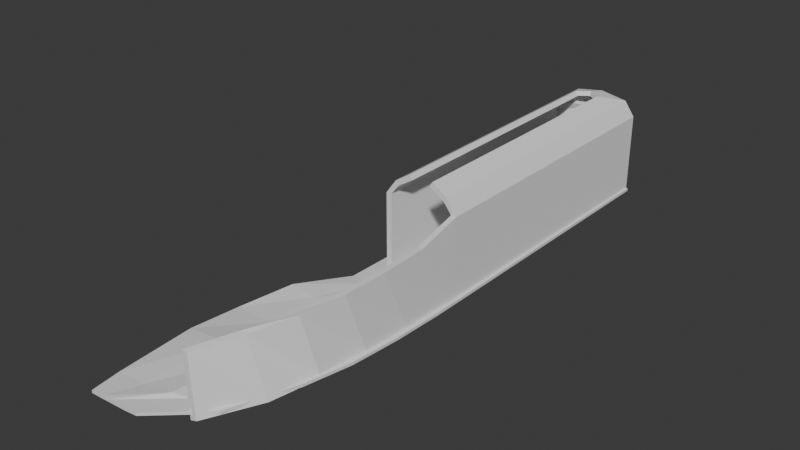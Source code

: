 # Source: level1.blend  (saved by Blender 4.2.66; exported with 4.5.12 LTS)
import bpy
from mathutils import Matrix  # noqa: F401  (used for matrix-valued properties, if any)

bpy.ops.wm.read_factory_settings(use_empty=True)
scene = bpy.context.scene
scene.name = 'Scene'

# ---- collections
col_collection = bpy.data.collections.new('Collection'); scene.collection.children.link(col_collection)

# ---- materials (node trees are filled in below, after node groups)
mat_material = bpy.data.materials.new('Material')
mat_material.alpha_threshold = 0.0
mat_material.use_transparent_shadow = False
mat_material.roughness = 0.5
mat_material.line_color = (0.0, 0.0, 0.0, 1.0)

# ---- material node trees
mat_material.use_nodes = True; mat_material.node_tree.nodes.clear()
_N = mat_material.node_tree.nodes; _L = mat_material.node_tree.links
n0 = _N.new('ShaderNodeOutputMaterial'); n0.name = 'Material Output'; n0.location = (300, 300)
n1 = _N.new('ShaderNodeBsdfPrincipled'); n1.name = 'Principled BSDF'; n1.location = (10, 300)
n1.inputs[3].default_value = 1.45
_L.new(n1.outputs[0], n0.inputs[0])
n0.is_active_output = True

# ---- world
world_world = bpy.data.worlds.new('World'); scene.world = world_world
world_world.use_nodes = True; world_world.node_tree.nodes.clear()
_N = world_world.node_tree.nodes; _L = world_world.node_tree.links
n0 = _N.new('ShaderNodeOutputWorld'); n0.name = 'World Output'; n0.location = (300, 300)
n1 = _N.new('ShaderNodeBackground'); n1.name = 'Background'; n1.location = (10, 300)
n1.inputs[0].default_value = (0.05088, 0.05088, 0.05088, 1.0)
_L.new(n1.outputs[0], n0.inputs[0])
n0.is_active_output = True
world_world.color = (0.05088, 0.05088, 0.05088)
world_world.sun_shadow_jitter_overblur = 0.0

# ---- meshes
me_cube = bpy.data.meshes.new('Cube')
me_cube.from_pydata([(15.25, 108.5, 0.4998), (15.25, 108.5, -0.5002), (-16.4, -107.0, 0.5244), (-16.39, -107.0, -0.4759), (-19.59, 108.5, 0.4998), (-19.59, 108.5, -0.5002), (-34.6, -108.2, 0.5012), (-34.62, -108.2, -0.4989), (-36.1, -97.21, -0.4732), (0.7519, -91.44, 0.471), (-36.06, -97.21, 0.5271), (0.787, -91.46, -0.5289), (-36.89, -69.56, 1.488), (-35.77, -50.5, 0.7661), (-30.86, -30.94, 2.244), (-21.2, -11.93, 0.5807), (9.379, -67.4, -0.6024), (13.11, -49.95, -0.4956), (14.68, -31.11, -0.5052), (15.27, -11.9, -0.5134), (-21.2, -11.93, -0.4196), (-30.86, -30.95, 0.0), (-35.77, -50.5, -0.236), (-36.96, -69.56, 0.0), (15.27, -11.9, 0.4866), (14.69, -31.11, 0.4948), (13.11, -49.95, 0.5044), (9.37, -67.4, 0.3974), (4.872, 108.5, -0.5002), (-5.511, 108.5, -0.5002), (-15.89, 108.5, -0.5002), (-21.5, -107.5, 0.5082), (-27.24, -107.8, 0.5026), (-30.17, -108.0, 0.5017), (-30.18, -108.0, -0.4984), (-27.25, -107.8, -0.4974), (-21.5, -107.5, -0.4919), (-15.89, 108.5, 0.4998), (-5.511, 108.5, 0.4998), (4.872, 108.5, 0.4998), (-9.398, -92.38, -0.4762), (-15.21, -95.13, 0.0), (-25.43, -96.68, -0.4525), (-25.4, -96.68, 0.5482), (-15.18, -95.13, 1.46), (-9.406, -92.37, 0.5244), (-13.45, -11.93, 0.5265), (-3.852, -11.93, 0.4973), (5.618, -11.91, 0.488), (-20.73, -31.17, 1.226), (-9.202, -31.28, 0.6435), (2.362, -31.19, 0.614), (-21.85, -50.68, 0.7195), (-10.22, -51.02, 0.6638), (0.2379, -50.28, 2.023), (-22.22, -68.97, 2.535), (-11.52, -69.02, 2.14), (-2.233, -67.99, 0.5394), (5.621, -11.91, -0.5119), (-3.85, -11.93, -0.5027), (-13.45, -11.93, -0.4736), (2.342, -31.19, -0.3863), (-9.235, -31.28, -0.357), (-20.73, -31.17, 0.2192), (0.2443, -50.28, 0.0), (-10.22, -51.02, -0.3423), (-21.85, -50.68, -0.2839), (-2.239, -67.99, -0.4629), (-11.57, -69.02, 0.0), (-22.4, -68.97, 0.0)], [], [(43, 10, 6, 33), (34, 33, 6, 7), (20, 15, 4, 5), (40, 11, 3, 36), (11, 9, 2, 3), (28, 39, 0, 1), (16, 27, 9, 11), (67, 16, 11, 40), (7, 6, 10, 8), (55, 12, 10, 43), (37, 4, 15, 46), (46, 15, 14, 49), (49, 14, 13, 52), (52, 13, 12, 55), (28, 1, 19, 58), (58, 19, 18, 61), (61, 18, 17, 64), (64, 17, 16, 67), (1, 0, 24, 19), (19, 24, 25, 18), (18, 25, 26, 17), (17, 26, 27, 16), (8, 10, 12, 23), (23, 12, 13, 22), (22, 13, 14, 21), (21, 14, 15, 20), (22, 66, 69, 23), (66, 65, 68, 69), (65, 64, 67, 68), (21, 63, 66, 22), (63, 62, 65, 66), (62, 61, 64, 65), (20, 60, 63, 21), (60, 59, 62, 63), (59, 58, 61, 62), (5, 30, 60, 20), (30, 29, 59, 60), (29, 28, 58, 59), (26, 54, 57, 27), (54, 53, 56, 57), (53, 52, 55, 56), (25, 51, 54, 26), (51, 50, 53, 54), (50, 49, 52, 53), (24, 48, 51, 25), (48, 47, 50, 51), (47, 46, 49, 50), (0, 39, 48, 24), (39, 38, 47, 48), (38, 37, 46, 47), (27, 57, 45, 9), (57, 56, 44, 45), (56, 55, 43, 44), (23, 69, 42, 8), (69, 68, 41, 42), (68, 67, 40, 41), (5, 4, 37, 30), (30, 37, 38, 29), (29, 38, 39, 28), (8, 42, 34, 7), (42, 41, 35, 34), (41, 40, 36, 35), (3, 2, 31, 36), (36, 31, 32, 35), (35, 32, 33, 34), (9, 45, 31, 2), (45, 44, 32, 31), (44, 43, 33, 32)])
_uv = me_cube.uv_layers.new(name='UVMap')
_uv.uv.foreach_set('vector', [0.8125, 0.7374, 0.875, 0.7374, 0.875, 0.75, 0.8125, 0.75, 0.375, 0.9375, 0.625, 0.9375, 0.625, 1.0, 0.375, 1.0, 0.375, 0.1722, 0.625, 0.1722, 0.625, 0.25, 0.375, 0.25, 0.3125, 0.7374, 0.375, 0.7374, 0.375, 0.75, 0.3125, 0.75, 0.375, 0.7374, 0.625, 0.7374, 0.625, 0.75, 0.375, 0.75, 0.375, 0.4375, 0.625, 0.4375, 0.625, 0.5, 0.375, 0.5, 0.375, 0.7202, 0.625, 0.7202, 0.625, 0.7374, 0.375, 0.7374, 0.3125, 0.7202, 0.375, 0.7202, 0.375, 0.7374, 0.3125, 0.7374, 0.375, 0.0, 0.625, 0.0, 0.625, 0.0126, 0.375, 0.0126, 0.8125, 0.7202, 0.875, 0.7202, 0.875, 0.7374, 0.8125, 0.7374, 0.8125, 0.5, 0.875, 0.5, 0.875, 0.5778, 0.8125, 0.5778, 0.8125, 0.5778, 0.875, 0.5778, 0.875, 0.6253, 0.8125, 0.6253, 0.8125, 0.6253, 0.875, 0.6253, 0.875, 0.6727, 0.8125, 0.6727, 0.8125, 0.6727, 0.875, 0.6727, 0.875, 0.7202, 0.8125, 0.7202, 0.3125, 0.5, 0.375, 0.5, 0.375, 0.5778, 0.3125, 0.5778, 0.3125, 0.5778, 0.375, 0.5778, 0.375, 0.6253, 0.3125, 0.6253, 0.3125, 0.6253, 0.375, 0.6253, 0.375, 0.6727, 0.3125, 0.6727, 0.3125, 0.6727, 0.375, 0.6727, 0.375, 0.7202, 0.3125, 0.7202, 0.375, 0.5, 0.625, 0.5, 0.625, 0.5778, 0.375, 0.5778, 0.375, 0.5778, 0.625, 0.5778, 0.625, 0.6253, 0.375, 0.6253, 0.375, 0.6253, 0.625, 0.6253, 0.625, 0.6727, 0.375, 0.6727, 0.375, 0.6727, 0.625, 0.6727, 0.625, 0.7202, 0.375, 0.7202, 0.375, 0.0126, 0.625, 0.0126, 0.625, 0.02979, 0.375, 0.02979, 0.375, 0.02979, 0.625, 0.02979, 0.625, 0.07727, 0.375, 0.07727, 0.375, 0.07727, 0.625, 0.07727, 0.625, 0.1247, 0.375, 0.1247, 0.375, 0.1247, 0.625, 0.1247, 0.625, 0.1722, 0.375, 0.1722, 0.125, 0.6727, 0.1875, 0.6727, 0.1875, 0.7202, 0.125, 0.7202, 0.1875, 0.6727, 0.25, 0.6727, 0.25, 0.7202, 0.1875, 0.7202, 0.25, 0.6727, 0.3125, 0.6727, 0.3125, 0.7202, 0.25, 0.7202, 0.125, 0.6253, 0.1875, 0.6253, 0.1875, 0.6727, 0.125, 0.6727, 0.1875, 0.6253, 0.25, 0.6253, 0.25, 0.6727, 0.1875, 0.6727, 0.25, 0.6253, 0.3125, 0.6253, 0.3125, 0.6727, 0.25, 0.6727, 0.125, 0.5778, 0.1875, 0.5778, 0.1875, 0.6253, 0.125, 0.6253, 0.1875, 0.5778, 0.25, 0.5778, 0.25, 0.6253, 0.1875, 0.6253, 0.25, 0.5778, 0.3125, 0.5778, 0.3125, 0.6253, 0.25, 0.6253, 0.125, 0.5, 0.1875, 0.5, 0.1875, 0.5778, 0.125, 0.5778, 0.1875, 0.5, 0.25, 0.5, 0.25, 0.5778, 0.1875, 0.5778, 0.25, 0.5, 0.3125, 0.5, 0.3125, 0.5778, 0.25, 0.5778, 0.625, 0.6727, 0.6875, 0.6727, 0.6875, 0.7202, 0.625, 0.7202, 0.6875, 0.6727, 0.75, 0.6727, 0.75, 0.7202, 0.6875, 0.7202, 0.75, 0.6727, 0.8125, 0.6727, 0.8125, 0.7202, 0.75, 0.7202, 0.625, 0.6253, 0.6875, 0.6253, 0.6875, 0.6727, 0.625, 0.6727, 0.6875, 0.6253, 0.75, 0.6253, 0.75, 0.6727, 0.6875, 0.6727, 0.75, 0.6253, 0.8125, 0.6253, 0.8125, 0.6727, 0.75, 0.6727, 0.625, 0.5778, 0.6875, 0.5778, 0.6875, 0.6253, 0.625, 0.6253, 0.6875, 0.5778, 0.75, 0.5778, 0.75, 0.6253, 0.6875, 0.6253, 0.75, 0.5778, 0.8125, 0.5778, 0.8125, 0.6253, 0.75, 0.6253, 0.625, 0.5, 0.6875, 0.5, 0.6875, 0.5778, 0.625, 0.5778, 0.6875, 0.5, 0.75, 0.5, 0.75, 0.5778, 0.6875, 0.5778, 0.75, 0.5, 0.8125, 0.5, 0.8125, 0.5778, 0.75, 0.5778, 0.625, 0.7202, 0.6875, 0.7202, 0.6875, 0.7374, 0.625, 0.7374, 0.6875, 0.7202, 0.75, 0.7202, 0.75, 0.7374, 0.6875, 0.7374, 0.75, 0.7202, 0.8125, 0.7202, 0.8125, 0.7374, 0.75, 0.7374, 0.125, 0.7202, 0.1875, 0.7202, 0.1875, 0.7374, 0.125, 0.7374, 0.1875, 0.7202, 0.25, 0.7202, 0.25, 0.7374, 0.1875, 0.7374, 0.25, 0.7202, 0.3125, 0.7202, 0.3125, 0.7374, 0.25, 0.7374, 0.375, 0.25, 0.625, 0.25, 0.625, 0.3125, 0.375, 0.3125, 0.375, 0.3125, 0.625, 0.3125, 0.625, 0.375, 0.375, 0.375, 0.375, 0.375, 0.625, 0.375, 0.625, 0.4375, 0.375, 0.4375, 0.125, 0.7374, 0.1875, 0.7374, 0.1875, 0.75, 0.125, 0.75, 0.1875, 0.7374, 0.25, 0.7374, 0.25, 0.75, 0.1875, 0.75, 0.25, 0.7374, 0.3125, 0.7374, 0.3125, 0.75, 0.25, 0.75, 0.375, 0.75, 0.625, 0.75, 0.625, 0.8125, 0.375, 0.8125, 0.375, 0.8125, 0.625, 0.8125, 0.625, 0.875, 0.375, 0.875, 0.375, 0.875, 0.625, 0.875, 0.625, 0.9375, 0.375, 0.9375, 0.625, 0.7374, 0.6875, 0.7374, 0.6875, 0.75, 0.625, 0.75, 0.6875, 0.7374, 0.75, 0.7374, 0.75, 0.75, 0.6875, 0.75, 0.75, 0.7374, 0.8125, 0.7374, 0.8125, 0.75, 0.75, 0.75])
me_cube.materials.append(mat_material)
me_cube.use_mirror_vertex_groups = False
me_cube.update()
me_cube_001 = bpy.data.meshes.new('Cube.001')
me_cube_001.from_pydata([(-1.339, -12.44, -1.003), (-1.364, -12.44, 2.886), (-13.42, 1.0, -1.0), (-13.42, 1.0, 2.888), (0.6654, -12.44, -1.002), (0.641, -12.44, 2.887), (0.9866, 1.0, -1.0), (0.9863, 1.0, 2.889), (-4.394, -12.44, 3.369), (-13.42, 1.0, 3.373), (-3.032, 1.0, 3.585), (-3.338, -12.44, 3.582), (-10.04, -12.45, 3.834), (-8.982, -12.44, 4.047), (-1.018, -0.3964, -1.0), (-1.018, -0.3964, 2.888), (0.9825, -0.3964, -1.0), (0.9822, -0.3964, 2.888), (-4.115, -0.3964, 3.373), (-3.036, -0.3964, 3.585), (-9.909, -0.3965, 3.84), (-8.831, -0.3965, 4.052), (-13.43, -0.08264, 3.84), (-13.42, 1.0, 3.8), (-13.43, -0.01284, 4.052), (-25.85, -12.45, -1.001), (-25.85, -12.45, 2.887), (-27.84, -12.45, -1.001), (-27.84, -12.45, 2.888), (-27.84, 1.0, -1.0), (-27.84, 1.0, 2.889), (-22.76, -12.45, 3.371), (-23.82, 1.0, 3.585), (-23.83, -12.45, 3.583), (-17.0, -12.45, 3.836), (-18.07, -12.45, 4.048), (-25.84, -0.3968, -1.0), (-25.84, -0.3968, 2.888), (-27.84, -0.3968, -1.0), (-27.84, -0.3968, 2.889), (-22.74, -0.3967, 3.373), (-23.82, -0.3967, 3.585), (-16.94, -0.3966, 3.84), (-18.02, -0.3966, 4.052), (-19.17, -23.9, -1.271), (-22.1, -23.67, 1.423), (-20.0, -23.69, 1.376), (-16.39, -23.93, -1.134), (-1.376, -12.76, -1.003), (-1.728, -14.42, 2.286), (0.6298, -12.76, -1.002), (0.2812, -14.42, 2.288), (-1.841, -15.18, -1.005), (-2.873, -17.39, -1.01), (-5.225, -19.55, -1.031), (-9.505, -21.67, -1.17), (0.1708, -15.18, -1.003), (-0.8425, -17.39, -1.006), (-3.119, -19.56, -1.015), (-6.972, -21.68, -1.078), (-15.54, -21.77, 1.547), (-8.72, -20.09, 1.756), (-4.438, -18.31, 1.968), (-2.585, -16.47, 2.124), (-13.49, -21.79, 1.495), (-6.453, -20.1, 1.794), (-2.377, -18.31, 1.975), (-0.5635, -16.47, 2.127)], [], [(14, 15, 3, 2), (2, 3, 7, 6), (16, 17, 5, 4), (60, 55, 44, 45), (14, 16, 4, 0), (7, 3, 9, 10), (17, 7, 10, 19), (15, 1, 8, 18), (1, 5, 11, 8), (21, 20, 12, 13), (18, 8, 12, 20), (8, 11, 13, 12), (9, 18, 20, 22), (24, 22, 20, 21), (3, 15, 18, 9), (5, 17, 19, 11), (11, 19, 21, 13), (2, 6, 16, 14), (6, 7, 17, 16), (0, 1, 15, 14), (19, 10, 23, 24, 21), (10, 9, 23), (36, 2, 3, 37), (2, 29, 30, 3), (38, 27, 28, 39), (27, 25, 26, 28), (36, 25, 27, 38), (30, 32, 9, 3), (39, 41, 32, 30), (37, 40, 31, 26), (26, 31, 33, 28), (43, 35, 34, 42), (40, 42, 34, 31), (31, 34, 35, 33), (9, 22, 42, 40), (24, 43, 42, 22), (3, 9, 40, 37), (28, 33, 41, 39), (33, 35, 43, 41), (2, 36, 38, 29), (29, 38, 39, 30), (25, 36, 37, 26), (41, 43, 24, 23, 32), (32, 23, 9), (47, 46, 45, 44), (55, 59, 47, 44), (64, 60, 45, 46), (59, 64, 46, 47), (4, 5, 51, 50), (5, 1, 49, 51), (0, 4, 50, 48), (1, 0, 48, 49), (50, 51, 67, 56), (56, 67, 66, 57), (57, 66, 65, 58), (58, 65, 64, 59), (51, 49, 63, 67), (67, 63, 62, 66), (66, 62, 61, 65), (65, 61, 60, 64), (48, 50, 56, 52), (52, 56, 57, 53), (53, 57, 58, 54), (54, 58, 59, 55), (49, 48, 52, 63), (63, 52, 53, 62), (62, 53, 54, 61), (61, 54, 55, 60)])
_uv = me_cube_001.uv_layers.new(name='UVMap')
_uv.uv.foreach_set('vector', [0.375, 0.224, 0.625, 0.224, 0.625, 0.25, 0.375, 0.25, 0.375, 0.25, 0.625, 0.25, 0.625, 0.5, 0.375, 0.5, 0.375, 0.526, 0.625, 0.526, 0.625, 0.75, 0.375, 0.75, 0.625, 0.0, 0.375, 0.0, 0.375, 0.0, 0.625, 0.0, 0.125, 0.526, 0.375, 0.526, 0.375, 0.75, 0.125, 0.75, 0.625, 0.5, 0.625, 0.25, 0.625, 0.25, 0.625, 0.5, 0.625, 0.526, 0.625, 0.5, 0.625, 0.5, 0.625, 0.526, 0.625, 0.224, 0.625, 0.0, 0.625, 0.0, 0.625, 0.224, 0.625, 1.0, 0.625, 0.75, 0.625, 0.75, 0.625, 1.0, 0.625, 0.526, 0.875, 0.526, 0.875, 0.75, 0.625, 0.75, 0.625, 0.224, 0.625, 0.0, 0.625, 0.0, 0.625, 0.224, 0.625, 1.0, 0.625, 0.75, 0.625, 0.75, 0.625, 1.0, 0.625, 0.25, 0.625, 0.224, 0.625, 0.224, 0.625, 0.2299, 0.625, 0.5188, 0.875, 0.5201, 0.875, 0.526, 0.625, 0.526, 0.625, 0.25, 0.625, 0.224, 0.625, 0.224, 0.625, 0.25, 0.625, 0.75, 0.625, 0.526, 0.625, 0.526, 0.625, 0.75, 0.625, 0.75, 0.625, 0.526, 0.625, 0.526, 0.625, 0.75, 0.125, 0.5, 0.375, 0.5, 0.375, 0.526, 0.125, 0.526, 0.375, 0.5, 0.625, 0.5, 0.625, 0.526, 0.375, 0.526, 0.375, 0.0, 0.625, 0.0, 0.625, 0.224, 0.375, 0.224, 0.625, 0.526, 0.625, 0.5, 0.625, 0.5, 0.625, 0.5188, 0.625, 0.526, 0.625, 0.5, 0.625, 0.25, 0.625, 0.5, 0.375, 0.224, 0.375, 0.25, 0.625, 0.25, 0.625, 0.224, 0.375, 0.25, 0.375, 0.5, 0.625, 0.5, 0.625, 0.25, 0.375, 0.526, 0.375, 0.75, 0.625, 0.75, 0.625, 0.526, 0.375, 0.75, 0.375, 1.0, 0.625, 1.0, 0.625, 0.75, 0.125, 0.526, 0.125, 0.75, 0.375, 0.75, 0.375, 0.526, 0.625, 0.5, 0.625, 0.5, 0.625, 0.25, 0.625, 0.25, 0.625, 0.526, 0.625, 0.526, 0.625, 0.5, 0.625, 0.5, 0.625, 0.224, 0.625, 0.224, 0.625, 0.0, 0.625, 0.0, 0.625, 1.0, 0.625, 1.0, 0.625, 0.75, 0.625, 0.75, 0.625, 0.526, 0.625, 0.75, 0.875, 0.75, 0.875, 0.526, 0.625, 0.224, 0.625, 0.224, 0.625, 0.0, 0.625, 0.0, 0.625, 1.0, 0.625, 1.0, 0.625, 0.75, 0.625, 0.75, 0.625, 0.25, 0.625, 0.2299, 0.625, 0.224, 0.625, 0.224, 0.625, 0.5188, 0.625, 0.526, 0.875, 0.526, 0.875, 0.5201, 0.625, 0.25, 0.625, 0.25, 0.625, 0.224, 0.625, 0.224, 0.625, 0.75, 0.625, 0.75, 0.625, 0.526, 0.625, 0.526, 0.625, 0.75, 0.625, 0.75, 0.625, 0.526, 0.625, 0.526, 0.125, 0.5, 0.125, 0.526, 0.375, 0.526, 0.375, 0.5, 0.375, 0.5, 0.375, 0.526, 0.625, 0.526, 0.625, 0.5, 0.375, 0.0, 0.375, 0.224, 0.625, 0.224, 0.625, 0.0, 0.625, 0.526, 0.625, 0.526, 0.625, 0.5188, 0.625, 0.5, 0.625, 0.5, 0.625, 0.5, 0.625, 0.5, 0.625, 0.25, 0.375, 0.75, 0.625, 0.75, 0.625, 1.0, 0.375, 1.0, 0.125, 0.75, 0.375, 0.75, 0.375, 0.75, 0.125, 0.75, 0.625, 0.75, 0.625, 1.0, 0.625, 1.0, 0.625, 0.75, 0.375, 0.75, 0.625, 0.75, 0.625, 0.75, 0.375, 0.75, 0.375, 0.75, 0.625, 0.75, 0.625, 0.75, 0.375, 0.75, 0.625, 0.75, 0.625, 1.0, 0.625, 1.0, 0.625, 0.75, 0.125, 0.75, 0.375, 0.75, 0.375, 0.75, 0.125, 0.75, 0.625, 0.0, 0.375, 0.0, 0.375, 0.0, 0.625, 0.0, 0.375, 0.75, 0.625, 0.75, 0.625, 0.75, 0.375, 0.75, 0.375, 0.75, 0.625, 0.75, 0.625, 0.75, 0.375, 0.75, 0.375, 0.75, 0.625, 0.75, 0.625, 0.75, 0.375, 0.75, 0.375, 0.75, 0.625, 0.75, 0.625, 0.75, 0.375, 0.75, 0.625, 0.75, 0.625, 1.0, 0.625, 1.0, 0.625, 0.75, 0.625, 0.75, 0.625, 1.0, 0.625, 1.0, 0.625, 0.75, 0.625, 0.75, 0.625, 1.0, 0.625, 1.0, 0.625, 0.75, 0.625, 0.75, 0.625, 1.0, 0.625, 1.0, 0.625, 0.75, 0.125, 0.75, 0.375, 0.75, 0.375, 0.75, 0.125, 0.75, 0.125, 0.75, 0.375, 0.75, 0.375, 0.75, 0.125, 0.75, 0.125, 0.75, 0.375, 0.75, 0.375, 0.75, 0.125, 0.75, 0.125, 0.75, 0.375, 0.75, 0.375, 0.75, 0.125, 0.75, 0.625, 0.0, 0.375, 0.0, 0.375, 0.0, 0.625, 0.0, 0.625, 0.0, 0.375, 0.0, 0.375, 0.0, 0.625, 0.0, 0.625, 0.0, 0.375, 0.0, 0.375, 0.0, 0.625, 0.0, 0.625, 0.0, 0.375, 0.0, 0.375, 0.0, 0.625, 0.0])
me_cube_001.update()

# ---- objects
ob_floor_col = bpy.data.objects.new('floor-col', me_cube)
ob_walls_col = bpy.data.objects.new('walls-col', me_cube_001)

# ---- transforms, parenting, visibility, modifiers, constraints
ob_floor_col.location = (0.0, 0.0, 0.0)
ob_floor_col.lock_rotations_4d = False
ob_floor_col.empty_display_type = 'ARROWS'
ob_floor_col.lineart.crease_threshold = 0.0
ob_walls_col.location = (13.42, 100.5, 7.36)
ob_walls_col.scale = (1.0, 8.253, 7.942)

# ---- collection membership
col_collection.objects.link(ob_floor_col)
col_collection.objects.link(ob_walls_col)

# ---- scene / render settings (as saved in the file)
scene.frame_start = 1; scene.frame_end = 250; scene.frame_set(1)
scene.render.engine = 'BLENDER_EEVEE_NEXT'
bpy.context.view_layer.update()

# ---- added for rendering (the .blend has no active camera and no usable light): camera, sun
cam_auto = bpy.data.cameras.new('AutoCamera')
cam_auto.lens = 50.0
cam_auto.sensor_width = 36.0
cam_auto.clip_end = 3687.03
ob_auto_camera = bpy.data.objects.new('AutoCamera', cam_auto)
scene.collection.objects.link(ob_auto_camera)
ob_auto_camera.location = (199.244, -251.829, 186.477)
ob_auto_camera.rotation_euler = (1.09748, -7.21219e-08, 0.694738)
scene.camera = ob_auto_camera
light_auto_sun = bpy.data.lights.new('AutoSun', 'SUN')
light_auto_sun.energy = 3.0
light_auto_sun.angle = 0.0523599
ob_auto_sun = bpy.data.objects.new('AutoSun', light_auto_sun)
scene.collection.objects.link(ob_auto_sun)
ob_auto_sun.rotation_euler = (0.872665, 0.174533, 0.523599)
bpy.context.view_layer.update()
